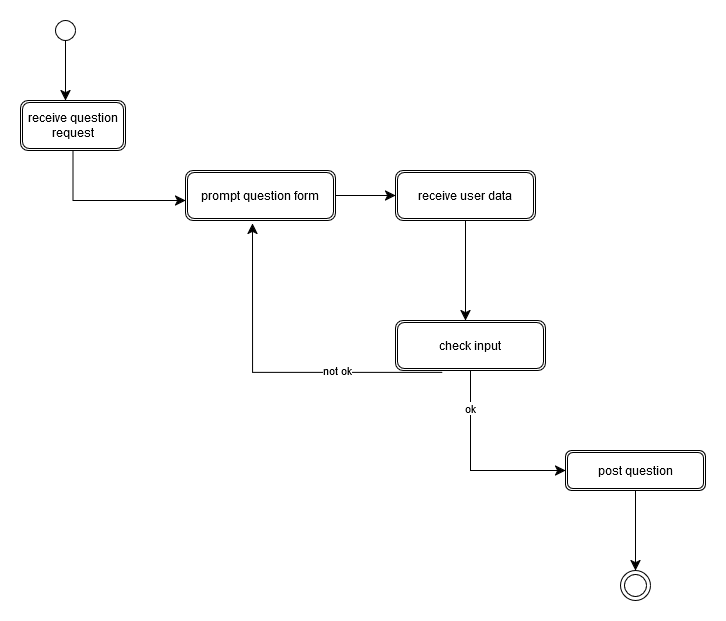

The diagram above was exported from draw.io. Its source (the exported page's mxGraphModel, read from the mxfile embedded in the PNG):
<mxGraphModel dx="1050" dy="558" grid="1" gridSize="10" guides="1" tooltips="1" connect="1" arrows="1" fold="1" page="1" pageScale="1" pageWidth="850" pageHeight="1100" math="0" shadow="0">
  <root>
    <mxCell id="0" />
    <mxCell id="1" parent="0" />
    <mxCell id="HhKOJJXMlVsruk20WNJW-1" value="" style="ellipse;whiteSpace=wrap;html=1;aspect=fixed;" parent="1" vertex="1">
      <mxGeometry x="120" y="40" width="20" height="20" as="geometry" />
    </mxCell>
    <mxCell id="HhKOJJXMlVsruk20WNJW-3" value="" style="edgeStyle=segmentEdgeStyle;endArrow=classic;html=1;curved=0;rounded=0;endSize=8;startSize=8;exitX=0.5;exitY=1;exitDx=0;exitDy=0;" parent="1" source="HhKOJJXMlVsruk20WNJW-1" edge="1">
      <mxGeometry width="50" height="50" relative="1" as="geometry">
        <mxPoint x="400" y="320" as="sourcePoint" />
        <mxPoint x="130" y="120" as="targetPoint" />
      </mxGeometry>
    </mxCell>
    <mxCell id="HhKOJJXMlVsruk20WNJW-4" value="&lt;div&gt;receive question request&lt;/div&gt;" style="shape=ext;double=1;rounded=1;whiteSpace=wrap;html=1;" parent="1" vertex="1">
      <mxGeometry x="85" y="120" width="105" height="50" as="geometry" />
    </mxCell>
    <mxCell id="HhKOJJXMlVsruk20WNJW-5" value="" style="edgeStyle=segmentEdgeStyle;endArrow=classic;html=1;curved=0;rounded=0;endSize=8;startSize=8;exitX=0.5;exitY=1;exitDx=0;exitDy=0;" parent="1" source="HhKOJJXMlVsruk20WNJW-4" edge="1">
      <mxGeometry width="50" height="50" relative="1" as="geometry">
        <mxPoint x="400" y="320" as="sourcePoint" />
        <mxPoint x="250" y="220" as="targetPoint" />
        <Array as="points">
          <mxPoint x="138" y="220" />
        </Array>
      </mxGeometry>
    </mxCell>
    <mxCell id="HhKOJJXMlVsruk20WNJW-6" value="prompt question form" style="shape=ext;double=1;rounded=1;whiteSpace=wrap;html=1;" parent="1" vertex="1">
      <mxGeometry x="250" y="190" width="150" height="50" as="geometry" />
    </mxCell>
    <mxCell id="HhKOJJXMlVsruk20WNJW-8" value="" style="edgeStyle=segmentEdgeStyle;endArrow=classic;html=1;curved=0;rounded=0;endSize=8;startSize=8;exitX=1;exitY=0.75;exitDx=0;exitDy=0;" parent="1" source="HhKOJJXMlVsruk20WNJW-6" target="HhKOJJXMlVsruk20WNJW-9" edge="1">
      <mxGeometry width="50" height="50" relative="1" as="geometry">
        <mxPoint x="400" y="320" as="sourcePoint" />
        <mxPoint x="530" y="215" as="targetPoint" />
        <Array as="points">
          <mxPoint x="400" y="215" />
        </Array>
      </mxGeometry>
    </mxCell>
    <mxCell id="HhKOJJXMlVsruk20WNJW-9" value="receive user data" style="shape=ext;double=1;rounded=1;whiteSpace=wrap;html=1;" parent="1" vertex="1">
      <mxGeometry x="460" y="190" width="140" height="50" as="geometry" />
    </mxCell>
    <mxCell id="HhKOJJXMlVsruk20WNJW-10" value="" style="edgeStyle=segmentEdgeStyle;endArrow=classic;html=1;curved=0;rounded=0;endSize=8;startSize=8;exitX=0.5;exitY=1;exitDx=0;exitDy=0;" parent="1" source="HhKOJJXMlVsruk20WNJW-9" edge="1">
      <mxGeometry width="50" height="50" relative="1" as="geometry">
        <mxPoint x="400" y="320" as="sourcePoint" />
        <mxPoint x="530" y="340" as="targetPoint" />
      </mxGeometry>
    </mxCell>
    <mxCell id="HhKOJJXMlVsruk20WNJW-11" value="&lt;div&gt;check input&lt;/div&gt;" style="shape=ext;double=1;rounded=1;whiteSpace=wrap;html=1;" parent="1" vertex="1">
      <mxGeometry x="460" y="340" width="150" height="50" as="geometry" />
    </mxCell>
    <mxCell id="HhKOJJXMlVsruk20WNJW-12" value="" style="edgeStyle=segmentEdgeStyle;endArrow=classic;html=1;curved=0;rounded=0;endSize=8;startSize=8;exitX=0.313;exitY=1.04;exitDx=0;exitDy=0;exitPerimeter=0;entryX=0.447;entryY=1.06;entryDx=0;entryDy=0;entryPerimeter=0;" parent="1" source="HhKOJJXMlVsruk20WNJW-11" target="HhKOJJXMlVsruk20WNJW-6" edge="1">
      <mxGeometry width="50" height="50" relative="1" as="geometry">
        <mxPoint x="400" y="320" as="sourcePoint" />
        <mxPoint x="450" y="270" as="targetPoint" />
      </mxGeometry>
    </mxCell>
    <mxCell id="HhKOJJXMlVsruk20WNJW-13" value="not ok" style="edgeLabel;html=1;align=center;verticalAlign=middle;resizable=0;points=[];" parent="HhKOJJXMlVsruk20WNJW-12" vertex="1" connectable="0">
      <mxGeometry x="-0.3806" y="-3" relative="1" as="geometry">
        <mxPoint as="offset" />
      </mxGeometry>
    </mxCell>
    <mxCell id="HhKOJJXMlVsruk20WNJW-14" value="" style="edgeStyle=segmentEdgeStyle;endArrow=classic;html=1;curved=0;rounded=0;endSize=8;startSize=8;exitX=0.5;exitY=1;exitDx=0;exitDy=0;" parent="1" source="HhKOJJXMlVsruk20WNJW-11" edge="1">
      <mxGeometry width="50" height="50" relative="1" as="geometry">
        <mxPoint x="400" y="320" as="sourcePoint" />
        <mxPoint x="630" y="490" as="targetPoint" />
        <Array as="points">
          <mxPoint x="535" y="490" />
        </Array>
      </mxGeometry>
    </mxCell>
    <mxCell id="HhKOJJXMlVsruk20WNJW-15" value="ok" style="edgeLabel;html=1;align=center;verticalAlign=middle;resizable=0;points=[];" parent="HhKOJJXMlVsruk20WNJW-14" vertex="1" connectable="0">
      <mxGeometry x="-0.6205" y="-1" relative="1" as="geometry">
        <mxPoint as="offset" />
      </mxGeometry>
    </mxCell>
    <mxCell id="HhKOJJXMlVsruk20WNJW-16" value="&lt;div&gt;post question&lt;/div&gt;" style="shape=ext;double=1;rounded=1;whiteSpace=wrap;html=1;" parent="1" vertex="1">
      <mxGeometry x="630" y="470" width="140" height="40" as="geometry" />
    </mxCell>
    <mxCell id="HhKOJJXMlVsruk20WNJW-17" value="" style="edgeStyle=segmentEdgeStyle;endArrow=classic;html=1;curved=0;rounded=0;endSize=8;startSize=8;exitX=0.5;exitY=1;exitDx=0;exitDy=0;" parent="1" source="HhKOJJXMlVsruk20WNJW-16" edge="1">
      <mxGeometry width="50" height="50" relative="1" as="geometry">
        <mxPoint x="400" y="440" as="sourcePoint" />
        <mxPoint x="700" y="590" as="targetPoint" />
      </mxGeometry>
    </mxCell>
    <mxCell id="HhKOJJXMlVsruk20WNJW-18" value="" style="ellipse;shape=doubleEllipse;whiteSpace=wrap;html=1;aspect=fixed;" parent="1" vertex="1">
      <mxGeometry x="685" y="590" width="30" height="30" as="geometry" />
    </mxCell>
  </root>
</mxGraphModel>